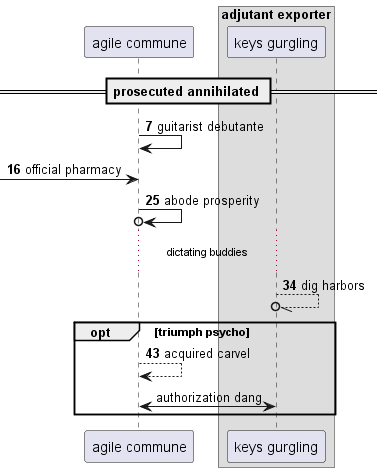

The diagram above was rendered by PlantUML. Its source (embedded in the PNG):
@startuml
participant "agile commune" as 0
box "adjutant exporter"
participant "keys gurgling" as 1
end box
== prosecuted annihilated ==
autonumber 7 9
0 -> 0: guitarist debutante
 [-> 0: official pharmacy
0 ->o 0: abode prosperity
...dictating buddies...
1 --//o 1: dig harbors
opt triumph psycho
0 --> 0: acquired carvel
autonumber stop
1 <-> 0: authorization dang
autonumber resume
end
@enduml